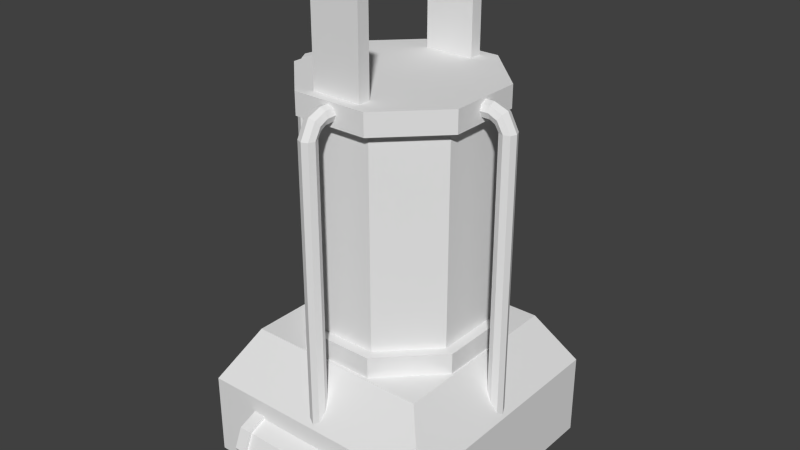 # Source: generator.blend  (saved by Blender 2.69.0; exported with 4.5.12 LTS)
import bpy
from mathutils import Matrix  # noqa: F401  (used for matrix-valued properties, if any)

bpy.ops.wm.read_factory_settings(use_empty=True)
scene = bpy.context.scene
scene.name = 'Scene'

# ---- collections
col_collection_1 = bpy.data.collections.new('Collection 1'); scene.collection.children.link(col_collection_1)

# ---- materials (node trees are filled in below, after node groups)
mat_material = bpy.data.materials.new('Material')
mat_material.alpha_threshold = 0.0
mat_material.use_transparent_shadow = False
mat_material.roughness = 0.5
mat_material.line_color = (0.0, 0.0, 0.0, 1.0)

# ---- material node trees

# ---- world
world_world = bpy.data.worlds.new('World'); scene.world = world_world
world_world.color = (0.05088, 0.05088, 0.05088)
world_world.use_sun_shadow = False
world_world.sun_shadow_jitter_overblur = 0.0
world_world.cycles.sampling_method = 'MANUAL'
world_world.cycles.sample_map_resolution = 256

# ---- meshes
me_cube_001 = bpy.data.meshes.new('Cube.001')
me_cube_001.from_pydata([(-1.0, -0.9322, -1.0), (-1.0, -0.428, -1.0), (1.0, -0.428, -1.0), (1.0, -0.9322, -1.0), (-1.0, -0.9322, 2.844), (-1.0, -0.428, 2.844), (1.0, -0.428, 2.844), (1.0, -0.9322, 2.844), (-1.0, 5.034, -1.0), (-1.0, 5.538, -1.0), (1.0, 5.538, -1.0), (1.0, 5.034, -1.0), (-1.0, 5.034, 2.844), (-1.0, 5.538, 2.844), (1.0, 5.538, 2.844), (1.0, 5.034, 2.844)], [], [(4, 5, 1, 0), (5, 6, 2, 1), (6, 7, 3, 2), (7, 4, 0, 3), (0, 1, 2, 3), (7, 6, 5, 4), (12, 13, 9, 8), (13, 14, 10, 9), (14, 15, 11, 10), (15, 12, 8, 11), (8, 9, 10, 11), (15, 14, 13, 12)])
me_cube_001.use_remesh_preserve_volume = False
me_cube_001.use_remesh_preserve_attributes = False
me_cube_001.use_mirror_vertex_groups = False
me_cube_001.update()
me_cylinder_005 = bpy.data.meshes.new('Cylinder.005')
me_cylinder_005.from_pydata([(-7.667, 31.4, -1.832), (-7.667, 31.4, -1.313), (-8.003, 30.59, -1.832), (-8.003, 30.59, -1.313), (-8.816, 30.25, -1.832), (-8.816, 30.25, -1.313), (-9.628, 30.59, -1.832), (-9.628, 30.59, -1.313), (-9.965, 31.4, -1.832), (-9.965, 31.4, -1.313), (-7.667, 41.91, -1.832), (-7.667, 41.91, -1.313), (-8.003, 42.72, -1.832), (-8.003, 42.72, -1.313), (-8.816, 43.05, -1.832), (-8.816, 43.05, -1.313), (-9.628, 42.72, -1.832), (-9.628, 42.72, -1.313), (-9.965, 41.91, -1.832), (-9.965, 41.91, -1.313), (-7.667, 31.4, 4.119), (-7.667, 31.4, 4.639), (-8.003, 30.59, 4.119), (-8.003, 30.59, 4.639), (-8.816, 30.25, 4.119), (-8.816, 30.25, 4.639), (-9.628, 30.59, 4.119), (-9.628, 30.59, 4.639), (-9.965, 31.4, 4.119), (-9.965, 31.4, 4.639), (-7.667, 41.91, 4.119), (-7.667, 41.91, 4.639), (-8.003, 42.72, 4.119), (-8.003, 42.72, 4.639), (-8.816, 43.05, 4.119), (-8.816, 43.05, 4.639), (-9.628, 42.72, 4.119), (-9.628, 42.72, 4.639), (-9.965, 41.91, 4.119), (-9.965, 41.91, 4.639)], [], [(0, 1, 3, 2), (2, 3, 5, 4), (4, 5, 7, 6), (6, 7, 9, 8), (3, 1, 9, 7, 5), (0, 2, 4, 6, 8), (10, 12, 13, 11), (12, 14, 15, 13), (14, 16, 17, 15), (16, 18, 19, 17), (13, 15, 17, 19, 11), (10, 18, 16, 14, 12), (20, 21, 23, 22), (22, 23, 25, 24), (24, 25, 27, 26), (26, 27, 29, 28), (23, 21, 29, 27, 25), (20, 22, 24, 26, 28), (30, 32, 33, 31), (32, 34, 35, 33), (34, 36, 37, 35), (36, 38, 39, 37), (33, 35, 37, 39, 31), (30, 38, 36, 34, 32)])
me_cylinder_005.use_remesh_preserve_volume = False
me_cylinder_005.use_remesh_preserve_attributes = False
me_cylinder_005.use_mirror_vertex_groups = False
me_cylinder_005.update()
me_cylinder_002 = bpy.data.meshes.new('Cylinder.002')
me_cylinder_002.from_pydata([(-4.486e-10, 1.0, -0.2368), (9.822e-10, 1.0, -0.01396), (0.7071, 0.7071, -0.2368), (0.7071, 0.7071, -0.01396), (1.0, -4.146e-08, -0.2368), (1.0, -4.864e-08, -0.01396), (0.7071, -0.7071, -0.2368), (0.7071, -0.7071, -0.01396), (-8.787e-08, -1.0, -0.2368), (-8.644e-08, -1.0, -0.01396), (-0.7071, -0.7071, -0.2368), (-0.7071, -0.7071, -0.01396), (-1.0, 1.418e-08, -0.2368), (-1.0, 6.992e-09, -0.01396), (-0.7071, 0.7071, -0.2368), (-0.7071, 0.7071, -0.01396), (-1.782e-09, 1.0, 2.11), (-3.516e-10, 1.0, 2.333), (0.7071, 0.7071, 2.11), (0.7071, 0.7071, 2.333), (1.0, -3.476e-08, 2.11), (1.0, -4.195e-08, 2.333), (0.7071, -0.7071, 2.11), (0.7071, -0.7071, 2.333), (-8.921e-08, -1.0, 2.11), (-8.777e-08, -1.0, 2.333), (-0.7071, -0.7071, 2.11), (-0.7071, -0.7071, 2.333), (-1.0, 2.088e-08, 2.11), (-1.0, 1.369e-08, 2.333), (-0.7071, 0.7071, 2.11), (-0.7071, 0.7071, 2.333)], [], [(0, 1, 3, 2), (2, 3, 5, 4), (4, 5, 7, 6), (6, 7, 9, 8), (8, 9, 11, 10), (10, 11, 13, 12), (3, 1, 15, 13, 11, 9, 7, 5), (14, 15, 1, 0), (12, 13, 15, 14), (0, 2, 4, 6, 8, 10, 12, 14), (16, 17, 19, 18), (18, 19, 21, 20), (20, 21, 23, 22), (22, 23, 25, 24), (24, 25, 27, 26), (26, 27, 29, 28), (19, 17, 31, 29, 27, 25, 23, 21), (30, 31, 17, 16), (28, 29, 31, 30), (16, 18, 20, 22, 24, 26, 28, 30)])
me_cylinder_002.use_remesh_preserve_volume = False
me_cylinder_002.use_remesh_preserve_attributes = False
me_cylinder_002.use_mirror_vertex_groups = False
me_cylinder_002.update()
me_cylinder = bpy.data.meshes.new('Cylinder')
me_cylinder.from_pydata([(1.236e-11, 1.0, -1.048), (0.0, 1.0, 1.714), (0.7071, 0.7071, -1.048), (0.7071, 0.7071, 1.714), (1.0, -4.377e-08, -1.048), (1.0, -4.371e-08, 1.714), (0.7071, -0.7071, -1.048), (0.7071, -0.7071, 1.714), (-8.741e-08, -1.0, -1.048), (-8.742e-08, -1.0, 1.714), (-0.7071, -0.7071, -1.048), (-0.7071, -0.7071, 1.714), (-1.0, 1.186e-08, -1.048), (-1.0, 1.192e-08, 1.714), (-0.7071, 0.7071, -1.048), (-0.7071, 0.7071, 1.714)], [], [(0, 1, 3, 2), (2, 3, 5, 4), (4, 5, 7, 6), (6, 7, 9, 8), (8, 9, 11, 10), (10, 11, 13, 12), (3, 1, 15, 13, 11, 9, 7, 5), (14, 15, 1, 0), (12, 13, 15, 14), (0, 2, 4, 6, 8, 10, 12, 14)])
me_cylinder.use_remesh_preserve_volume = False
me_cylinder.use_remesh_preserve_attributes = False
me_cylinder.use_mirror_vertex_groups = False
me_cylinder.update()
me_cube = bpy.data.meshes.new('Cube')
me_cube.from_pydata([(1.0, 1.0, -1.012), (1.0, -1.0, -1.012), (-1.0, -1.0, -1.012), (-1.0, 1.0, -1.012), (1.0, 1.0, -0.3387), (1.0, -1.0, -0.3387), (-1.0, -1.0, -0.3387), (-1.0, 1.0, -0.3387), (0.7468, 0.7468, 0.09369), (0.7468, -0.7468, 0.09369), (-0.7468, -0.7468, 0.09369), (-0.7468, 0.7468, 0.09369)], [], [(0, 1, 2, 3), (7, 6, 10, 11), (0, 4, 5, 1), (1, 5, 6, 2), (2, 6, 7, 3), (4, 0, 3, 7), (8, 11, 10, 9), (6, 5, 9, 10), (4, 7, 11, 8), (5, 4, 8, 9)])
me_cube.materials.append(mat_material)
me_cube.use_remesh_preserve_volume = False
me_cube.use_remesh_preserve_attributes = False
me_cube.use_mirror_vertex_groups = False
me_cube.update()
me_cylinder_004 = bpy.data.meshes.new('Cylinder.004')
me_cylinder_004.from_pydata([(-7.816, 31.4, -1.545), (-7.816, 31.4, 4.398), (-8.109, 30.69, -1.545), (-8.109, 30.69, 4.398), (-8.816, 30.4, -1.545), (-8.816, 30.4, 4.398), (-9.523, 30.69, -1.545), (-9.523, 30.69, 4.398), (-9.816, 31.4, -1.545), (-9.816, 31.4, 4.398), (-7.816, 41.91, -1.545), (-7.816, 41.91, 4.398), (-8.109, 42.62, -1.545), (-8.109, 42.62, 4.398), (-8.816, 42.91, -1.545), (-8.816, 42.91, 4.398), (-9.523, 42.62, -1.545), (-9.523, 42.62, 4.398), (-9.816, 41.91, -1.545), (-9.816, 41.91, 4.398)], [], [(0, 1, 3, 2), (2, 3, 5, 4), (4, 5, 7, 6), (6, 7, 9, 8), (3, 1, 9, 7, 5), (0, 2, 4, 6, 8), (10, 12, 13, 11), (12, 14, 15, 13), (14, 16, 17, 15), (16, 18, 19, 17), (13, 15, 17, 19, 11), (10, 18, 16, 14, 12)])
me_cylinder_004.use_remesh_preserve_volume = False
me_cylinder_004.use_remesh_preserve_attributes = False
me_cylinder_004.use_mirror_vertex_groups = False
me_cylinder_004.update()
me_cylinder_003 = bpy.data.meshes.new('Cylinder.003')
me_cylinder_003.from_pydata([(-10.81, 61.94, 18.62), (-11.92, 61.94, 18.62), (-10.81, 61.77, 19.03), (-11.92, 61.77, 19.03), (-10.81, 61.35, 19.2), (-11.92, 61.35, 19.2), (-10.81, 60.94, 19.03), (-11.92, 60.94, 19.03), (-10.81, 60.77, 18.62), (-11.92, 60.77, 18.62), (-10.81, 60.94, 18.2), (-11.92, 60.94, 18.2), (-10.81, 61.35, 18.03), (-11.92, 61.35, 18.03), (-10.81, 61.77, 18.2), (-11.92, 61.77, 18.2), (-10.18, 61.95, 18.34), (-9.935, 61.78, 18.68), (-9.834, 61.35, 18.83), (-9.935, 60.93, 18.68), (-10.18, 60.75, 18.34), (-10.42, 60.93, 17.99), (-10.52, 61.35, 17.84), (-10.42, 61.78, 17.99), (-9.744, 61.94, 17.56), (-9.329, 61.77, 17.56), (-9.157, 61.35, 17.56), (-9.329, 60.94, 17.56), (-9.744, 60.77, 17.56), (-10.16, 60.94, 17.56), (-10.33, 61.35, 17.56), (-10.16, 61.77, 17.56), (-9.744, 61.94, 8.253), (-9.329, 61.77, 8.253), (-9.157, 61.35, 8.253), (-9.329, 60.94, 8.253), (-9.744, 60.77, 8.253), (-10.16, 60.94, 8.253), (-10.33, 61.35, 8.253), (-10.16, 61.77, 8.253), (-9.744, 61.94, -2.239), (-9.329, 61.77, -2.239), (-9.157, 61.35, -2.239), (-9.329, 60.94, -2.239), (-9.744, 60.77, -2.239), (-10.16, 60.94, -2.239), (-10.33, 61.35, -2.239), (-10.16, 61.77, -2.239), (-24.86, 61.94, 18.62), (-23.74, 61.94, 18.62), (-24.86, 61.77, 19.03), (-23.74, 61.77, 19.03), (-24.86, 61.35, 19.2), (-23.74, 61.35, 19.2), (-24.86, 60.94, 19.03), (-23.74, 60.94, 19.03), (-24.86, 60.77, 18.62), (-23.74, 60.77, 18.62), (-24.86, 60.94, 18.2), (-23.74, 60.94, 18.2), (-24.86, 61.35, 18.03), (-23.74, 61.35, 18.03), (-24.86, 61.77, 18.2), (-23.74, 61.77, 18.2), (-25.49, 61.95, 18.34), (-25.73, 61.78, 18.68), (-25.83, 61.35, 18.83), (-25.73, 60.93, 18.68), (-25.49, 60.75, 18.34), (-25.24, 60.93, 17.99), (-25.14, 61.35, 17.84), (-25.24, 61.78, 17.99), (-25.92, 61.94, 17.56), (-26.34, 61.77, 17.56), (-26.51, 61.35, 17.56), (-26.34, 60.94, 17.56), (-25.92, 60.77, 17.56), (-25.5, 60.94, 17.56), (-25.33, 61.35, 17.56), (-25.5, 61.77, 17.56), (-25.92, 61.94, 8.253), (-26.34, 61.77, 8.253), (-26.51, 61.35, 8.253), (-26.34, 60.94, 8.253), (-25.92, 60.77, 8.253), (-25.5, 60.94, 8.253), (-25.33, 61.35, 8.253), (-25.5, 61.77, 8.253), (-25.92, 61.94, -2.239), (-26.34, 61.77, -2.239), (-26.51, 61.35, -2.239), (-26.34, 60.94, -2.239), (-25.92, 60.77, -2.239), (-25.5, 60.94, -2.239), (-25.33, 61.35, -2.239), (-25.5, 61.77, -2.239), (-17.24, 54.33, 18.62), (-17.24, 55.44, 18.62), (-17.42, 54.33, 19.03), (-17.42, 55.44, 19.03), (-17.83, 54.33, 19.2), (-17.83, 55.44, 19.2), (-18.25, 54.33, 19.03), (-18.25, 55.44, 19.03), (-18.42, 54.33, 18.62), (-18.42, 55.44, 18.62), (-18.25, 54.33, 18.2), (-18.25, 55.44, 18.2), (-17.83, 54.33, 18.03), (-17.83, 55.44, 18.03), (-17.42, 54.33, 18.2), (-17.42, 55.44, 18.2), (-17.23, 53.7, 18.34), (-17.41, 53.45, 18.68), (-17.83, 53.35, 18.83), (-18.26, 53.45, 18.68), (-18.43, 53.7, 18.34), (-18.26, 53.94, 17.99), (-17.83, 54.04, 17.84), (-17.41, 53.94, 17.99), (-17.24, 53.26, 17.56), (-17.42, 52.85, 17.56), (-17.83, 52.68, 17.56), (-18.25, 52.85, 17.56), (-18.42, 53.26, 17.56), (-18.25, 53.68, 17.56), (-17.83, 53.85, 17.56), (-17.42, 53.68, 17.56), (-17.24, 53.26, 8.253), (-17.42, 52.85, 8.253), (-17.83, 52.68, 8.253), (-18.25, 52.85, 8.253), (-18.42, 53.26, 8.253), (-18.25, 53.68, 8.253), (-17.83, 53.85, 8.253), (-17.42, 53.68, 8.253), (-17.24, 53.26, -2.239), (-17.42, 52.85, -2.239), (-17.83, 52.68, -2.239), (-18.25, 52.85, -2.239), (-18.42, 53.26, -2.239), (-18.25, 53.68, -2.239), (-17.83, 53.85, -2.239), (-17.42, 53.68, -2.239), (-17.24, 68.38, 18.62), (-17.24, 67.26, 18.62), (-17.42, 68.38, 19.03), (-17.42, 67.26, 19.03), (-17.83, 68.38, 19.2), (-17.83, 67.26, 19.2), (-18.25, 68.38, 19.03), (-18.25, 67.26, 19.03), (-18.42, 68.38, 18.62), (-18.42, 67.26, 18.62), (-18.25, 68.38, 18.2), (-18.25, 67.26, 18.2), (-17.83, 68.38, 18.03), (-17.83, 67.26, 18.03), (-17.42, 68.38, 18.2), (-17.42, 67.26, 18.2), (-17.23, 69.01, 18.34), (-17.41, 69.25, 18.68), (-17.83, 69.35, 18.83), (-18.26, 69.25, 18.68), (-18.43, 69.01, 18.34), (-18.26, 68.76, 17.99), (-17.83, 68.66, 17.84), (-17.41, 68.76, 17.99), (-17.24, 69.44, 17.56), (-17.42, 69.86, 17.56), (-17.83, 70.03, 17.56), (-18.25, 69.86, 17.56), (-18.42, 69.44, 17.56), (-18.25, 69.02, 17.56), (-17.83, 68.85, 17.56), (-17.42, 69.02, 17.56), (-17.24, 69.44, 8.253), (-17.42, 69.86, 8.253), (-17.83, 70.03, 8.253), (-18.25, 69.86, 8.253), (-18.42, 69.44, 8.253), (-18.25, 69.02, 8.253), (-17.83, 68.85, 8.253), (-17.42, 69.02, 8.253), (-17.24, 69.44, -2.239), (-17.42, 69.86, -2.239), (-17.83, 70.03, -2.239), (-18.25, 69.86, -2.239), (-18.42, 69.44, -2.239), (-18.25, 69.02, -2.239), (-17.83, 68.85, -2.239), (-17.42, 69.02, -2.239)], [], [(0, 1, 3, 2), (2, 3, 5, 4), (4, 5, 7, 6), (6, 7, 9, 8), (8, 9, 11, 10), (10, 11, 13, 12), (3, 1, 15, 13, 11, 9, 7, 5), (14, 15, 1, 0), (12, 13, 15, 14), (14, 0, 16, 23), (23, 16, 24, 31), (12, 14, 23, 22), (10, 12, 22, 21), (8, 10, 21, 20), (6, 8, 20, 19), (4, 6, 19, 18), (2, 4, 18, 17), (0, 2, 17, 16), (31, 24, 32, 39), (22, 23, 31, 30), (21, 22, 30, 29), (20, 21, 29, 28), (19, 20, 28, 27), (18, 19, 27, 26), (17, 18, 26, 25), (16, 17, 25, 24), (39, 32, 40, 47), (30, 31, 39, 38), (29, 30, 38, 37), (28, 29, 37, 36), (27, 28, 36, 35), (26, 27, 35, 34), (25, 26, 34, 33), (24, 25, 33, 32), (40, 41, 42, 43, 44, 45, 46, 47), (38, 39, 47, 46), (37, 38, 46, 45), (36, 37, 45, 44), (35, 36, 44, 43), (34, 35, 43, 42), (33, 34, 42, 41), (32, 33, 41, 40), (48, 50, 51, 49), (50, 52, 53, 51), (52, 54, 55, 53), (54, 56, 57, 55), (56, 58, 59, 57), (58, 60, 61, 59), (51, 53, 55, 57, 59, 61, 63, 49), (62, 48, 49, 63), (60, 62, 63, 61), (62, 71, 64, 48), (71, 79, 72, 64), (60, 70, 71, 62), (58, 69, 70, 60), (56, 68, 69, 58), (54, 67, 68, 56), (52, 66, 67, 54), (50, 65, 66, 52), (48, 64, 65, 50), (79, 87, 80, 72), (70, 78, 79, 71), (69, 77, 78, 70), (68, 76, 77, 69), (67, 75, 76, 68), (66, 74, 75, 67), (65, 73, 74, 66), (64, 72, 73, 65), (87, 95, 88, 80), (78, 86, 87, 79), (77, 85, 86, 78), (76, 84, 85, 77), (75, 83, 84, 76), (74, 82, 83, 75), (73, 81, 82, 74), (72, 80, 81, 73), (88, 95, 94, 93, 92, 91, 90, 89), (86, 94, 95, 87), (85, 93, 94, 86), (84, 92, 93, 85), (83, 91, 92, 84), (82, 90, 91, 83), (81, 89, 90, 82), (80, 88, 89, 81), (96, 97, 99, 98), (98, 99, 101, 100), (100, 101, 103, 102), (102, 103, 105, 104), (104, 105, 107, 106), (106, 107, 109, 108), (99, 97, 111, 109, 107, 105, 103, 101), (110, 111, 97, 96), (108, 109, 111, 110), (110, 96, 112, 119), (119, 112, 120, 127), (108, 110, 119, 118), (106, 108, 118, 117), (104, 106, 117, 116), (102, 104, 116, 115), (100, 102, 115, 114), (98, 100, 114, 113), (96, 98, 113, 112), (127, 120, 128, 135), (118, 119, 127, 126), (117, 118, 126, 125), (116, 117, 125, 124), (115, 116, 124, 123), (114, 115, 123, 122), (113, 114, 122, 121), (112, 113, 121, 120), (135, 128, 136, 143), (126, 127, 135, 134), (125, 126, 134, 133), (124, 125, 133, 132), (123, 124, 132, 131), (122, 123, 131, 130), (121, 122, 130, 129), (120, 121, 129, 128), (136, 137, 138, 139, 140, 141, 142, 143), (134, 135, 143, 142), (133, 134, 142, 141), (132, 133, 141, 140), (131, 132, 140, 139), (130, 131, 139, 138), (129, 130, 138, 137), (128, 129, 137, 136), (144, 146, 147, 145), (146, 148, 149, 147), (148, 150, 151, 149), (150, 152, 153, 151), (152, 154, 155, 153), (154, 156, 157, 155), (147, 149, 151, 153, 155, 157, 159, 145), (158, 144, 145, 159), (156, 158, 159, 157), (158, 167, 160, 144), (167, 175, 168, 160), (156, 166, 167, 158), (154, 165, 166, 156), (152, 164, 165, 154), (150, 163, 164, 152), (148, 162, 163, 150), (146, 161, 162, 148), (144, 160, 161, 146), (175, 183, 176, 168), (166, 174, 175, 167), (165, 173, 174, 166), (164, 172, 173, 165), (163, 171, 172, 164), (162, 170, 171, 163), (161, 169, 170, 162), (160, 168, 169, 161), (183, 191, 184, 176), (174, 182, 183, 175), (173, 181, 182, 174), (172, 180, 181, 173), (171, 179, 180, 172), (170, 178, 179, 171), (169, 177, 178, 170), (168, 176, 177, 169), (184, 191, 190, 189, 188, 187, 186, 185), (182, 190, 191, 183), (181, 189, 190, 182), (180, 188, 189, 181), (179, 187, 188, 180), (178, 186, 187, 179), (177, 185, 186, 178), (176, 184, 185, 177)])
me_cylinder_003.use_remesh_preserve_volume = False
me_cylinder_003.use_remesh_preserve_attributes = False
me_cylinder_003.use_mirror_vertex_groups = False
me_cylinder_003.update()

# ---- objects
ob_cube = bpy.data.objects.new('Cube', me_cube_001)
ob_cylinder_002 = bpy.data.objects.new('Cylinder.002', me_cylinder_005)
ob_cylinder_001 = bpy.data.objects.new('Cylinder.001', me_cylinder_002)
ob_glass_center = bpy.data.objects.new('Glass Center', me_cylinder)
ob_base = bpy.data.objects.new('Base', me_cube)
ob_cylinder = bpy.data.objects.new('Cylinder', me_cylinder_004)
ob_pipe = bpy.data.objects.new('pipe', me_cylinder_003)

# ---- transforms, parenting, visibility, modifiers, constraints
ob_cube.location = (-6.527e-05, -0.4551, 3.333)
ob_cube.scale = (0.2006, 0.2006, 0.2006)
ob_cube.lineart.crease_threshold = 0.0
ob_cylinder_002.location = (0.2798, -6.962, 2.016)
ob_cylinder_002.rotation_euler = (-1.344e-07, -1.571, 0.0)
ob_cylinder_002.scale = (0.1899, 0.1899, 0.1899)
ob_cylinder_002.lineart.crease_threshold = 0.0
ob_cylinder_001.location = (0.003622, 0.006571, 1.296)
ob_cylinder_001.rotation_euler = (2.854e-09, 5.683e-10, -0.3931)
ob_cylinder_001.scale = (0.788, 0.788, 0.788)
ob_cylinder_001.lineart.crease_threshold = 0.0
ob_glass_center.location = (0.003622, 0.006571, 1.839)
ob_glass_center.rotation_euler = (2.854e-09, 5.683e-10, -0.3931)
ob_glass_center.scale = (0.7, 0.7, 0.7)
ob_glass_center.lineart.crease_threshold = 0.0
ob_base.location = (0.0, 0.0, 1.023)
ob_base.lock_rotations_4d = False
ob_base.empty_display_type = 'ARROWS'
ob_base.lineart.crease_threshold = 0.0
ob_cylinder.location = (0.2798, -6.962, 2.016)
ob_cylinder.rotation_euler = (-1.344e-07, -1.571, 0.0)
ob_cylinder.scale = (0.1899, 0.1899, 0.1899)
ob_cylinder.lineart.crease_threshold = 0.0
ob_pipe.location = (2.025, -6.962, 0.9389)
ob_pipe.scale = (0.1135, 0.1135, 0.1135)
ob_pipe.lineart.crease_threshold = 0.0

# ---- collection membership
col_collection_1.objects.link(ob_cube)
col_collection_1.objects.link(ob_cylinder_002)
col_collection_1.objects.link(ob_cylinder_001)
col_collection_1.objects.link(ob_glass_center)
col_collection_1.objects.link(ob_base)
col_collection_1.objects.link(ob_cylinder)
col_collection_1.objects.link(ob_pipe)

# ---- scene / render settings (as saved in the file)
scene.frame_start = 1; scene.frame_end = 250; scene.frame_set(1)
scene.render.engine = 'BLENDER_EEVEE_NEXT'
scene.render.image_settings.compression = 90
scene.render.resolution_percentage = 50
scene.render.dither_intensity = 0.0
scene.cycles.use_denoising = False
scene.cycles.samples = 10
scene.cycles.sampling_pattern = 'TABULATED_SOBOL'
scene.cycles.light_sampling_threshold = 0.0
scene.cycles.use_adaptive_sampling = False
scene.cycles.use_light_tree = False
scene.cycles.blur_glossy = 0.0
scene.cycles.volume_bounces = 1
scene.cycles.pixel_filter_type = 'GAUSSIAN'
scene.cycles.sample_clamp_indirect = 0.0
scene.view_settings.view_transform = 'Standard'
bpy.context.view_layer.update()

# ---- added for rendering (the .blend has no active camera and no usable light): camera, sun
cam_auto = bpy.data.cameras.new('AutoCamera')
cam_auto.lens = 50.0
cam_auto.sensor_width = 36.0
cam_auto.clip_end = 1000.0
ob_auto_camera = bpy.data.objects.new('AutoCamera', cam_auto)
scene.collection.objects.link(ob_auto_camera)
ob_auto_camera.location = (4.65756, -5.58472, 5.68015)
ob_auto_camera.rotation_euler = (1.09748, -7.21219e-08, 0.694738)
scene.camera = ob_auto_camera
light_auto_sun = bpy.data.lights.new('AutoSun', 'SUN')
light_auto_sun.energy = 3.0
light_auto_sun.angle = 0.0523599
ob_auto_sun = bpy.data.objects.new('AutoSun', light_auto_sun)
scene.collection.objects.link(ob_auto_sun)
ob_auto_sun.rotation_euler = (0.872665, 0.174533, 0.523599)
bpy.context.view_layer.update()
